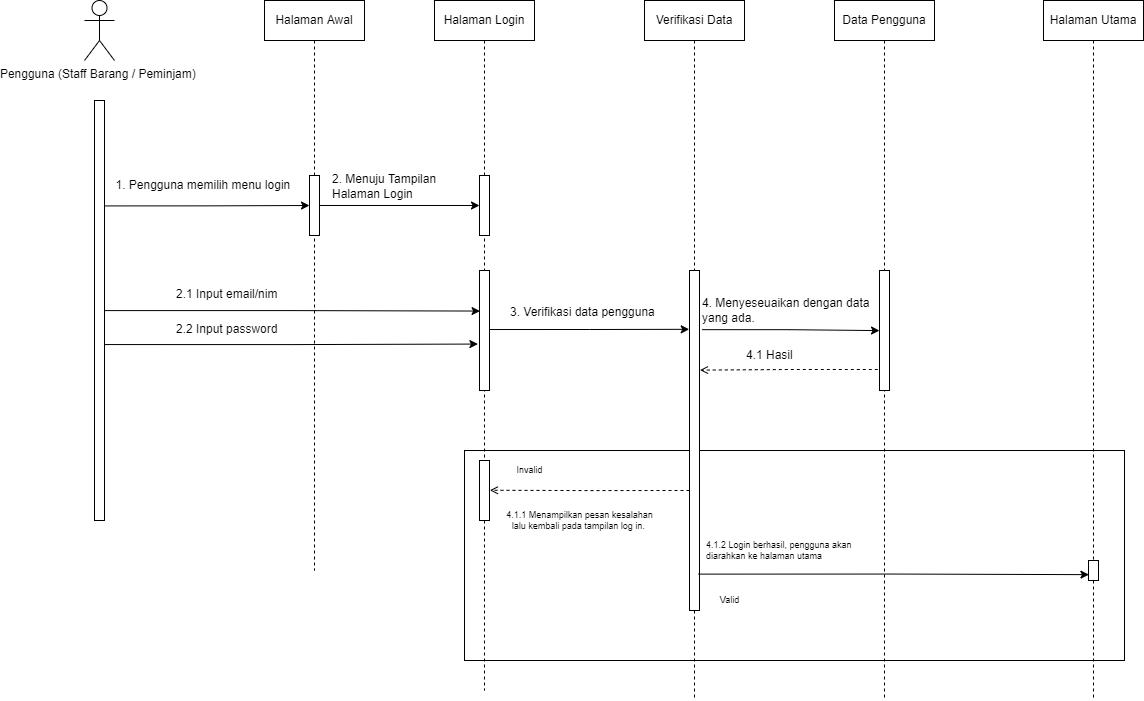

The diagram above was exported from draw.io. Its source (the exported page's mxGraphModel, read from the mxfile embedded in the PNG):
<mxGraphModel dx="1341" dy="1165" grid="1" gridSize="10" guides="1" tooltips="1" connect="1" arrows="1" fold="1" page="1" pageScale="1" pageWidth="850" pageHeight="1100" math="0" shadow="0">
  <root>
    <mxCell id="0" />
    <mxCell id="1" parent="0" />
    <mxCell id="bRELgVxb7QbCj11Sw3iF-5" value="" style="rounded=0;whiteSpace=wrap;html=1;" parent="1" vertex="1">
      <mxGeometry x="-360" y="610" width="660" height="210" as="geometry" />
    </mxCell>
    <mxCell id="ksM56RE-a_fq6iD_JGJz-1" value="Pengguna (Staff Barang / Peminjam)&amp;nbsp;" style="shape=umlActor;verticalLabelPosition=bottom;verticalAlign=top;html=1;" parent="1" vertex="1">
      <mxGeometry x="-740" y="160" width="30" height="60" as="geometry" />
    </mxCell>
    <mxCell id="gEkaJrHt6rj0yQR2vIN1-3" style="edgeStyle=orthogonalEdgeStyle;rounded=0;orthogonalLoop=1;jettySize=auto;html=1;exitX=1.056;exitY=0.251;exitDx=0;exitDy=0;exitPerimeter=0;" parent="1" source="ksM56RE-a_fq6iD_JGJz-2" target="gEkaJrHt6rj0yQR2vIN1-2" edge="1">
      <mxGeometry relative="1" as="geometry">
        <mxPoint x="-710" y="365" as="sourcePoint" />
      </mxGeometry>
    </mxCell>
    <mxCell id="gEkaJrHt6rj0yQR2vIN1-10" style="edgeStyle=orthogonalEdgeStyle;rounded=0;orthogonalLoop=1;jettySize=auto;html=1;entryX=0.056;entryY=0.338;entryDx=0;entryDy=0;entryPerimeter=0;" parent="1" source="ksM56RE-a_fq6iD_JGJz-2" target="gEkaJrHt6rj0yQR2vIN1-9" edge="1">
      <mxGeometry relative="1" as="geometry" />
    </mxCell>
    <mxCell id="gEkaJrHt6rj0yQR2vIN1-11" style="edgeStyle=orthogonalEdgeStyle;rounded=0;orthogonalLoop=1;jettySize=auto;html=1;exitX=1.027;exitY=0.543;exitDx=0;exitDy=0;exitPerimeter=0;entryX=-0.158;entryY=0.613;entryDx=0;entryDy=0;entryPerimeter=0;" parent="1" target="gEkaJrHt6rj0yQR2vIN1-9" edge="1">
      <mxGeometry relative="1" as="geometry">
        <mxPoint x="-347.33000000000004" y="503.43999999999994" as="targetPoint" />
        <mxPoint x="-719.73" y="504.06000000000006" as="sourcePoint" />
      </mxGeometry>
    </mxCell>
    <mxCell id="ksM56RE-a_fq6iD_JGJz-2" value="" style="html=1;points=[];perimeter=orthogonalPerimeter;" parent="1" vertex="1">
      <mxGeometry x="-730" y="260" width="10" height="420" as="geometry" />
    </mxCell>
    <mxCell id="gEkaJrHt6rj0yQR2vIN1-1" value="Halaman Awal" style="shape=umlLifeline;perimeter=lifelinePerimeter;whiteSpace=wrap;html=1;container=1;collapsible=0;recursiveResize=0;outlineConnect=0;" parent="1" vertex="1">
      <mxGeometry x="-560" y="160" width="100" height="570" as="geometry" />
    </mxCell>
    <mxCell id="gEkaJrHt6rj0yQR2vIN1-2" value="" style="html=1;points=[];perimeter=orthogonalPerimeter;" parent="gEkaJrHt6rj0yQR2vIN1-1" vertex="1">
      <mxGeometry x="45" y="175" width="10" height="60" as="geometry" />
    </mxCell>
    <mxCell id="gEkaJrHt6rj0yQR2vIN1-13" value="2.2 Input password&lt;br&gt;&lt;div style=&quot;&quot;&gt;&lt;/div&gt;" style="text;html=1;align=left;verticalAlign=middle;resizable=0;points=[];autosize=1;strokeColor=none;fillColor=none;" parent="gEkaJrHt6rj0yQR2vIN1-1" vertex="1">
      <mxGeometry x="-90" y="314" width="120" height="30" as="geometry" />
    </mxCell>
    <mxCell id="gEkaJrHt6rj0yQR2vIN1-4" value="1. Pengguna memilih menu login&amp;nbsp;" style="text;html=1;align=center;verticalAlign=middle;resizable=0;points=[];autosize=1;strokeColor=none;fillColor=none;" parent="1" vertex="1">
      <mxGeometry x="-720" y="330" width="200" height="30" as="geometry" />
    </mxCell>
    <mxCell id="gEkaJrHt6rj0yQR2vIN1-5" value="Halaman Login" style="shape=umlLifeline;perimeter=lifelinePerimeter;whiteSpace=wrap;html=1;container=1;collapsible=0;recursiveResize=0;outlineConnect=0;" parent="1" vertex="1">
      <mxGeometry x="-390" y="160" width="100" height="690" as="geometry" />
    </mxCell>
    <mxCell id="gEkaJrHt6rj0yQR2vIN1-6" value="" style="html=1;points=[];perimeter=orthogonalPerimeter;" parent="gEkaJrHt6rj0yQR2vIN1-5" vertex="1">
      <mxGeometry x="45" y="175" width="10" height="60" as="geometry" />
    </mxCell>
    <mxCell id="gEkaJrHt6rj0yQR2vIN1-8" value="&lt;div style=&quot;&quot;&gt;&lt;span style=&quot;background-color: initial;&quot;&gt;2. Menuju Tampilan&lt;/span&gt;&lt;/div&gt;Halaman Login" style="text;html=1;align=left;verticalAlign=middle;resizable=0;points=[];autosize=1;strokeColor=none;fillColor=none;" parent="gEkaJrHt6rj0yQR2vIN1-5" vertex="1">
      <mxGeometry x="-104" y="166" width="130" height="40" as="geometry" />
    </mxCell>
    <mxCell id="gEkaJrHt6rj0yQR2vIN1-9" value="" style="html=1;points=[];perimeter=orthogonalPerimeter;" parent="gEkaJrHt6rj0yQR2vIN1-5" vertex="1">
      <mxGeometry x="45" y="270" width="10" height="120" as="geometry" />
    </mxCell>
    <mxCell id="bRELgVxb7QbCj11Sw3iF-2" value="" style="html=1;points=[];perimeter=orthogonalPerimeter;" parent="gEkaJrHt6rj0yQR2vIN1-5" vertex="1">
      <mxGeometry x="45" y="460" width="10" height="60" as="geometry" />
    </mxCell>
    <mxCell id="gEkaJrHt6rj0yQR2vIN1-7" style="edgeStyle=orthogonalEdgeStyle;rounded=0;orthogonalLoop=1;jettySize=auto;html=1;" parent="1" source="gEkaJrHt6rj0yQR2vIN1-2" target="gEkaJrHt6rj0yQR2vIN1-6" edge="1">
      <mxGeometry relative="1" as="geometry" />
    </mxCell>
    <mxCell id="gEkaJrHt6rj0yQR2vIN1-12" value="2.1 Input email/nim&lt;div style=&quot;&quot;&gt;&lt;/div&gt;" style="text;html=1;align=left;verticalAlign=middle;resizable=0;points=[];autosize=1;strokeColor=none;fillColor=none;" parent="1" vertex="1">
      <mxGeometry x="-650" y="439" width="120" height="30" as="geometry" />
    </mxCell>
    <mxCell id="gEkaJrHt6rj0yQR2vIN1-14" value="Verifikasi Data" style="shape=umlLifeline;perimeter=lifelinePerimeter;whiteSpace=wrap;html=1;container=1;collapsible=0;recursiveResize=0;outlineConnect=0;" parent="1" vertex="1">
      <mxGeometry x="-180" y="160" width="100" height="700" as="geometry" />
    </mxCell>
    <mxCell id="gEkaJrHt6rj0yQR2vIN1-17" value="" style="html=1;points=[];perimeter=orthogonalPerimeter;" parent="gEkaJrHt6rj0yQR2vIN1-14" vertex="1">
      <mxGeometry x="45" y="270" width="10" height="340" as="geometry" />
    </mxCell>
    <mxCell id="gEkaJrHt6rj0yQR2vIN1-19" style="edgeStyle=orthogonalEdgeStyle;rounded=0;orthogonalLoop=1;jettySize=auto;html=1;entryX=-0.028;entryY=0.173;entryDx=0;entryDy=0;entryPerimeter=0;" parent="1" target="gEkaJrHt6rj0yQR2vIN1-17" edge="1">
      <mxGeometry relative="1" as="geometry">
        <mxPoint x="-335" y="489.01492537313436" as="sourcePoint" />
        <mxPoint x="-135.64999999999986" y="484.7599999999999" as="targetPoint" />
      </mxGeometry>
    </mxCell>
    <mxCell id="gEkaJrHt6rj0yQR2vIN1-20" value="3. Verifikasi data pengguna&lt;div style=&quot;&quot;&gt;&lt;/div&gt;" style="text;html=1;align=left;verticalAlign=middle;resizable=0;points=[];autosize=1;strokeColor=none;fillColor=none;" parent="1" vertex="1">
      <mxGeometry x="-316" y="457" width="170" height="30" as="geometry" />
    </mxCell>
    <mxCell id="gEkaJrHt6rj0yQR2vIN1-21" value="Data Pengguna" style="shape=umlLifeline;perimeter=lifelinePerimeter;whiteSpace=wrap;html=1;container=1;collapsible=0;recursiveResize=0;outlineConnect=0;" parent="1" vertex="1">
      <mxGeometry x="10" y="160" width="100" height="700" as="geometry" />
    </mxCell>
    <mxCell id="gEkaJrHt6rj0yQR2vIN1-22" value="" style="html=1;points=[];perimeter=orthogonalPerimeter;" parent="gEkaJrHt6rj0yQR2vIN1-21" vertex="1">
      <mxGeometry x="45" y="270" width="10" height="120" as="geometry" />
    </mxCell>
    <mxCell id="gEkaJrHt6rj0yQR2vIN1-25" value="4. Menyeseuaikan dengan data&amp;nbsp;&lt;br&gt;yang ada.&amp;nbsp;&lt;br&gt;&lt;div style=&quot;&quot;&gt;&lt;/div&gt;" style="text;html=1;align=left;verticalAlign=middle;resizable=0;points=[];autosize=1;strokeColor=none;fillColor=none;" parent="gEkaJrHt6rj0yQR2vIN1-21" vertex="1">
      <mxGeometry x="-134" y="290" width="190" height="40" as="geometry" />
    </mxCell>
    <mxCell id="gEkaJrHt6rj0yQR2vIN1-24" style="edgeStyle=orthogonalEdgeStyle;rounded=0;orthogonalLoop=1;jettySize=auto;html=1;exitX=1.265;exitY=0.174;exitDx=0;exitDy=0;exitPerimeter=0;" parent="1" source="gEkaJrHt6rj0yQR2vIN1-17" target="gEkaJrHt6rj0yQR2vIN1-22" edge="1">
      <mxGeometry relative="1" as="geometry" />
    </mxCell>
    <mxCell id="gEkaJrHt6rj0yQR2vIN1-26" style="edgeStyle=orthogonalEdgeStyle;rounded=0;orthogonalLoop=1;jettySize=auto;html=1;entryX=1.049;entryY=0.293;entryDx=0;entryDy=0;entryPerimeter=0;dashed=1;endArrow=open;endFill=0;exitX=-0.171;exitY=0.825;exitDx=0;exitDy=0;exitPerimeter=0;" parent="1" source="gEkaJrHt6rj0yQR2vIN1-22" target="gEkaJrHt6rj0yQR2vIN1-17" edge="1">
      <mxGeometry relative="1" as="geometry">
        <Array as="points" />
      </mxGeometry>
    </mxCell>
    <mxCell id="gEkaJrHt6rj0yQR2vIN1-27" value="4.1 Hasil&lt;br&gt;&lt;div style=&quot;&quot;&gt;&lt;/div&gt;" style="text;html=1;align=left;verticalAlign=middle;resizable=0;points=[];autosize=1;strokeColor=none;fillColor=none;" parent="1" vertex="1">
      <mxGeometry x="-80" y="500" width="70" height="30" as="geometry" />
    </mxCell>
    <mxCell id="wbRE2b_BNIoqAc78s2hS-1" value="Halaman Utama" style="shape=umlLifeline;perimeter=lifelinePerimeter;whiteSpace=wrap;html=1;container=1;collapsible=0;recursiveResize=0;outlineConnect=0;" parent="1" vertex="1">
      <mxGeometry x="219" y="160" width="100" height="700" as="geometry" />
    </mxCell>
    <mxCell id="wbRE2b_BNIoqAc78s2hS-2" value="" style="html=1;points=[];perimeter=orthogonalPerimeter;" parent="wbRE2b_BNIoqAc78s2hS-1" vertex="1">
      <mxGeometry x="45" y="560" width="10" height="20" as="geometry" />
    </mxCell>
    <mxCell id="bRELgVxb7QbCj11Sw3iF-3" style="edgeStyle=orthogonalEdgeStyle;rounded=0;orthogonalLoop=1;jettySize=auto;html=1;entryX=1.035;entryY=0.496;entryDx=0;entryDy=0;entryPerimeter=0;exitX=0.001;exitY=0.647;exitDx=0;exitDy=0;exitPerimeter=0;dashed=1;endArrow=open;endFill=0;" parent="1" source="gEkaJrHt6rj0yQR2vIN1-17" target="bRELgVxb7QbCj11Sw3iF-2" edge="1">
      <mxGeometry relative="1" as="geometry">
        <mxPoint x="-135.1500000000001" y="649.75" as="sourcePoint" />
      </mxGeometry>
    </mxCell>
    <mxCell id="bRELgVxb7QbCj11Sw3iF-4" style="edgeStyle=orthogonalEdgeStyle;rounded=0;orthogonalLoop=1;jettySize=auto;html=1;entryX=0.043;entryY=0.707;entryDx=0;entryDy=0;entryPerimeter=0;exitX=0.906;exitY=0.893;exitDx=0;exitDy=0;exitPerimeter=0;" parent="1" source="gEkaJrHt6rj0yQR2vIN1-17" target="wbRE2b_BNIoqAc78s2hS-2" edge="1">
      <mxGeometry relative="1" as="geometry">
        <mxPoint x="-124.52999999999997" y="733.22" as="sourcePoint" />
      </mxGeometry>
    </mxCell>
    <mxCell id="bRELgVxb7QbCj11Sw3iF-6" value="Invalid" style="text;html=1;align=center;verticalAlign=middle;resizable=0;points=[];autosize=1;strokeColor=none;fillColor=none;fontSize=9;" parent="1" vertex="1">
      <mxGeometry x="-320" y="620" width="50" height="20" as="geometry" />
    </mxCell>
    <mxCell id="bRELgVxb7QbCj11Sw3iF-7" value="Valid" style="text;html=1;align=center;verticalAlign=middle;resizable=0;points=[];autosize=1;strokeColor=none;fillColor=none;fontSize=9;" parent="1" vertex="1">
      <mxGeometry x="-115" y="750" width="40" height="20" as="geometry" />
    </mxCell>
    <mxCell id="bRELgVxb7QbCj11Sw3iF-9" value="4.1.1 Menampilkan pesan kesalahan&lt;br&gt;lalu kembali pada tampilan log in.&amp;nbsp;" style="text;html=1;align=center;verticalAlign=middle;resizable=0;points=[];autosize=1;strokeColor=none;fillColor=none;fontSize=9;" parent="1" vertex="1">
      <mxGeometry x="-330" y="660" width="170" height="40" as="geometry" />
    </mxCell>
    <mxCell id="bRELgVxb7QbCj11Sw3iF-10" value="4.1.2 Login berhasil, pengguna akan &lt;br&gt;diarahkan ke halaman utama" style="text;html=1;align=left;verticalAlign=middle;resizable=0;points=[];autosize=1;strokeColor=none;fillColor=none;fontSize=9;" parent="1" vertex="1">
      <mxGeometry x="-120" y="690" width="170" height="40" as="geometry" />
    </mxCell>
  </root>
</mxGraphModel>